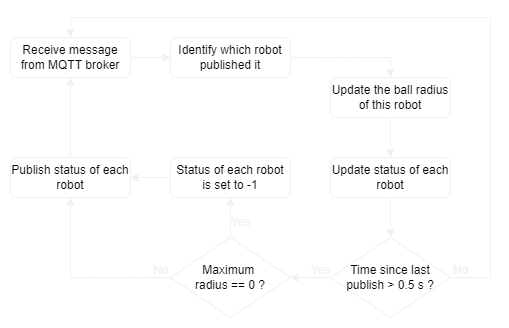

The diagram above was exported from draw.io. Its source (the exported page's mxGraphModel, read from the mxfile embedded in the PNG):
<mxGraphModel dx="1178" dy="695" grid="1" gridSize="10" guides="1" tooltips="1" connect="1" arrows="1" fold="1" page="1" pageScale="1" pageWidth="827" pageHeight="1169" background="none" math="0" shadow="0">
  <root>
    <mxCell id="0" />
    <mxCell id="1" parent="0" />
    <mxCell id="6UMquqWn-O_g56xcp0qi-1" style="edgeStyle=orthogonalEdgeStyle;rounded=0;orthogonalLoop=1;jettySize=auto;html=1;exitX=1;exitY=0.5;exitDx=0;exitDy=0;entryX=0;entryY=0.5;entryDx=0;entryDy=0;strokeColor=#F0F0F0;fontColor=#000000;" edge="1" parent="1" source="6UMquqWn-O_g56xcp0qi-2" target="6UMquqWn-O_g56xcp0qi-4">
      <mxGeometry relative="1" as="geometry" />
    </mxCell>
    <mxCell id="6UMquqWn-O_g56xcp0qi-2" value="Receive message from MQTT broker" style="rounded=1;whiteSpace=wrap;html=1;strokeColor=#F0F0F0;fontColor=#000000;labelBackgroundColor=none;" vertex="1" parent="1">
      <mxGeometry x="80" y="80" width="120" height="40" as="geometry" />
    </mxCell>
    <mxCell id="6UMquqWn-O_g56xcp0qi-10" style="edgeStyle=orthogonalEdgeStyle;rounded=0;orthogonalLoop=1;jettySize=auto;html=1;exitX=1;exitY=0.5;exitDx=0;exitDy=0;entryX=0.5;entryY=0;entryDx=0;entryDy=0;strokeColor=#F0F0F0;fontColor=#000000;" edge="1" parent="1" source="6UMquqWn-O_g56xcp0qi-4" target="6UMquqWn-O_g56xcp0qi-6">
      <mxGeometry relative="1" as="geometry" />
    </mxCell>
    <mxCell id="6UMquqWn-O_g56xcp0qi-4" value="Identify which robot published it" style="rounded=1;whiteSpace=wrap;html=1;strokeColor=#F0F0F0;fontColor=#000000;labelBackgroundColor=none;" vertex="1" parent="1">
      <mxGeometry x="240" y="80" width="120" height="40" as="geometry" />
    </mxCell>
    <mxCell id="6UMquqWn-O_g56xcp0qi-27" style="edgeStyle=orthogonalEdgeStyle;rounded=0;orthogonalLoop=1;jettySize=auto;html=1;exitX=0.5;exitY=1;exitDx=0;exitDy=0;entryX=0.5;entryY=0;entryDx=0;entryDy=0;fontColor=#000000;strokeColor=#F0F0F0;" edge="1" parent="1" source="6UMquqWn-O_g56xcp0qi-6" target="6UMquqWn-O_g56xcp0qi-26">
      <mxGeometry relative="1" as="geometry" />
    </mxCell>
    <mxCell id="6UMquqWn-O_g56xcp0qi-6" value="Update the ball radius of this robot" style="rounded=1;whiteSpace=wrap;html=1;strokeColor=#F0F0F0;fontColor=#000000;labelBackgroundColor=none;" vertex="1" parent="1">
      <mxGeometry x="400" y="120" width="120" height="40" as="geometry" />
    </mxCell>
    <mxCell id="6UMquqWn-O_g56xcp0qi-15" style="edgeStyle=orthogonalEdgeStyle;rounded=0;orthogonalLoop=1;jettySize=auto;html=1;exitX=1;exitY=0.5;exitDx=0;exitDy=0;entryX=0.5;entryY=0;entryDx=0;entryDy=0;strokeColor=#F0F0F0;fontColor=#000000;" edge="1" parent="1" source="6UMquqWn-O_g56xcp0qi-13" target="6UMquqWn-O_g56xcp0qi-2">
      <mxGeometry relative="1" as="geometry">
        <Array as="points">
          <mxPoint x="560" y="320" />
          <mxPoint x="560" y="60" />
          <mxPoint x="140" y="60" />
        </Array>
      </mxGeometry>
    </mxCell>
    <mxCell id="6UMquqWn-O_g56xcp0qi-24" style="edgeStyle=orthogonalEdgeStyle;rounded=0;orthogonalLoop=1;jettySize=auto;html=1;exitX=0;exitY=0.5;exitDx=0;exitDy=0;entryX=1;entryY=0.5;entryDx=0;entryDy=0;fontColor=#000000;strokeColor=#F0F0F0;" edge="1" parent="1" source="6UMquqWn-O_g56xcp0qi-13" target="6UMquqWn-O_g56xcp0qi-19">
      <mxGeometry relative="1" as="geometry" />
    </mxCell>
    <mxCell id="6UMquqWn-O_g56xcp0qi-13" value="Time since last publish &amp;gt; 0.5 s ?" style="rhombus;whiteSpace=wrap;html=1;strokeColor=#F0F0F0;fontColor=#000000;labelBackgroundColor=none;" vertex="1" parent="1">
      <mxGeometry x="400" y="280" width="120" height="80" as="geometry" />
    </mxCell>
    <mxCell id="6UMquqWn-O_g56xcp0qi-16" value="No" style="text;html=1;align=center;verticalAlign=middle;resizable=0;points=[];autosize=1;strokeColor=none;fillColor=none;fontColor=#F0F0F0;" vertex="1" parent="1">
      <mxGeometry x="510" y="298" width="40" height="30" as="geometry" />
    </mxCell>
    <mxCell id="6UMquqWn-O_g56xcp0qi-45" style="edgeStyle=orthogonalEdgeStyle;rounded=0;orthogonalLoop=1;jettySize=auto;html=1;exitX=0.5;exitY=0;exitDx=0;exitDy=0;entryX=0.5;entryY=1;entryDx=0;entryDy=0;fontColor=#000000;strokeColor=#F0F0F0;" edge="1" parent="1" source="6UMquqWn-O_g56xcp0qi-19" target="6UMquqWn-O_g56xcp0qi-29">
      <mxGeometry relative="1" as="geometry" />
    </mxCell>
    <mxCell id="6UMquqWn-O_g56xcp0qi-46" style="edgeStyle=orthogonalEdgeStyle;rounded=0;orthogonalLoop=1;jettySize=auto;html=1;exitX=0;exitY=0.5;exitDx=0;exitDy=0;entryX=0.5;entryY=1;entryDx=0;entryDy=0;fontColor=#000000;strokeColor=#F0F0F0;" edge="1" parent="1" source="6UMquqWn-O_g56xcp0qi-19" target="6UMquqWn-O_g56xcp0qi-31">
      <mxGeometry relative="1" as="geometry" />
    </mxCell>
    <mxCell id="6UMquqWn-O_g56xcp0qi-19" value="Maximum &lt;br&gt;radius == 0 ?" style="rhombus;whiteSpace=wrap;html=1;strokeColor=#F0F0F0;fontColor=#000000;labelBackgroundColor=none;" vertex="1" parent="1">
      <mxGeometry x="240" y="280" width="120" height="80" as="geometry" />
    </mxCell>
    <mxCell id="6UMquqWn-O_g56xcp0qi-25" value="Yes" style="text;html=1;align=center;verticalAlign=middle;resizable=0;points=[];autosize=1;strokeColor=none;fillColor=none;fontColor=#F0F0F0;" vertex="1" parent="1">
      <mxGeometry x="370" y="298" width="40" height="30" as="geometry" />
    </mxCell>
    <mxCell id="6UMquqWn-O_g56xcp0qi-28" style="edgeStyle=orthogonalEdgeStyle;rounded=0;orthogonalLoop=1;jettySize=auto;html=1;exitX=0.5;exitY=1;exitDx=0;exitDy=0;entryX=0.5;entryY=0;entryDx=0;entryDy=0;fontColor=#000000;strokeColor=#F0F0F0;" edge="1" parent="1" source="6UMquqWn-O_g56xcp0qi-26" target="6UMquqWn-O_g56xcp0qi-13">
      <mxGeometry relative="1" as="geometry" />
    </mxCell>
    <mxCell id="6UMquqWn-O_g56xcp0qi-26" value="Update status of each robot" style="rounded=1;whiteSpace=wrap;html=1;labelBackgroundColor=none;fontColor=#000000;strokeColor=#F0F0F0;" vertex="1" parent="1">
      <mxGeometry x="400" y="200" width="120" height="40" as="geometry" />
    </mxCell>
    <mxCell id="6UMquqWn-O_g56xcp0qi-44" style="edgeStyle=orthogonalEdgeStyle;rounded=0;orthogonalLoop=1;jettySize=auto;html=1;exitX=0;exitY=0.5;exitDx=0;exitDy=0;entryX=1;entryY=0.5;entryDx=0;entryDy=0;fontColor=#000000;strokeColor=#F0F0F0;" edge="1" parent="1" source="6UMquqWn-O_g56xcp0qi-29" target="6UMquqWn-O_g56xcp0qi-31">
      <mxGeometry relative="1" as="geometry" />
    </mxCell>
    <mxCell id="6UMquqWn-O_g56xcp0qi-29" value="Status of each robot is set to -1" style="rounded=1;whiteSpace=wrap;html=1;labelBackgroundColor=none;fontColor=#000000;strokeColor=#F0F0F0;" vertex="1" parent="1">
      <mxGeometry x="240" y="200" width="120" height="40" as="geometry" />
    </mxCell>
    <mxCell id="6UMquqWn-O_g56xcp0qi-38" style="edgeStyle=orthogonalEdgeStyle;rounded=0;orthogonalLoop=1;jettySize=auto;html=1;exitX=0.5;exitY=0;exitDx=0;exitDy=0;entryX=0.5;entryY=1;entryDx=0;entryDy=0;fontColor=#000000;strokeColor=#F0F0F0;" edge="1" parent="1" source="6UMquqWn-O_g56xcp0qi-31" target="6UMquqWn-O_g56xcp0qi-2">
      <mxGeometry relative="1" as="geometry" />
    </mxCell>
    <mxCell id="6UMquqWn-O_g56xcp0qi-31" value="Publish status of each robot" style="rounded=1;whiteSpace=wrap;html=1;labelBackgroundColor=none;fontColor=#000000;strokeColor=#F0F0F0;" vertex="1" parent="1">
      <mxGeometry x="80" y="200" width="120" height="40" as="geometry" />
    </mxCell>
    <mxCell id="6UMquqWn-O_g56xcp0qi-34" value="Yes" style="text;html=1;align=center;verticalAlign=middle;resizable=0;points=[];autosize=1;strokeColor=none;fillColor=none;fontColor=#F0F0F0;" vertex="1" parent="1">
      <mxGeometry x="290" y="250" width="40" height="30" as="geometry" />
    </mxCell>
    <mxCell id="6UMquqWn-O_g56xcp0qi-35" value="No" style="text;html=1;align=center;verticalAlign=middle;resizable=0;points=[];autosize=1;strokeColor=none;fillColor=none;fontColor=#F0F0F0;" vertex="1" parent="1">
      <mxGeometry x="210" y="298" width="40" height="30" as="geometry" />
    </mxCell>
  </root>
</mxGraphModel>